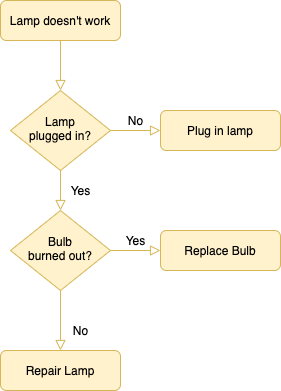

The diagram above was exported from draw.io. Its source (the exported page's mxGraphModel, read from the mxfile embedded in the PNG):
<mxGraphModel dx="1248" dy="809" grid="1" gridSize="10" guides="1" tooltips="1" connect="1" arrows="1" fold="1" page="1" pageScale="1" pageWidth="827" pageHeight="1169" math="0" shadow="0">
  <root>
    <mxCell id="WIyWlLk6GJQsqaUBKTNV-0" />
    <mxCell id="WIyWlLk6GJQsqaUBKTNV-1" parent="WIyWlLk6GJQsqaUBKTNV-0" />
    <mxCell id="WIyWlLk6GJQsqaUBKTNV-2" value="" style="rounded=0;html=1;jettySize=auto;orthogonalLoop=1;fontSize=11;endArrow=block;endFill=0;endSize=8;strokeWidth=1;shadow=0;labelBackgroundColor=none;edgeStyle=orthogonalEdgeStyle;fillColor=#fff2cc;strokeColor=#d6b656;" parent="WIyWlLk6GJQsqaUBKTNV-1" source="WIyWlLk6GJQsqaUBKTNV-3" target="WIyWlLk6GJQsqaUBKTNV-6" edge="1">
      <mxGeometry relative="1" as="geometry" />
    </mxCell>
    <mxCell id="WIyWlLk6GJQsqaUBKTNV-3" value="Lamp doesn't work" style="rounded=1;whiteSpace=wrap;html=1;fontSize=12;glass=0;strokeWidth=1;shadow=0;fillColor=#fff2cc;strokeColor=#d6b656;" parent="WIyWlLk6GJQsqaUBKTNV-1" vertex="1">
      <mxGeometry x="160" y="80" width="120" height="40" as="geometry" />
    </mxCell>
    <mxCell id="WIyWlLk6GJQsqaUBKTNV-4" value="Yes" style="rounded=0;html=1;jettySize=auto;orthogonalLoop=1;fontSize=11;endArrow=block;endFill=0;endSize=8;strokeWidth=1;shadow=0;labelBackgroundColor=none;edgeStyle=orthogonalEdgeStyle;fillColor=#fff2cc;strokeColor=#d6b656;" parent="WIyWlLk6GJQsqaUBKTNV-1" source="WIyWlLk6GJQsqaUBKTNV-6" target="WIyWlLk6GJQsqaUBKTNV-10" edge="1">
      <mxGeometry y="20" relative="1" as="geometry">
        <mxPoint as="offset" />
      </mxGeometry>
    </mxCell>
    <mxCell id="WIyWlLk6GJQsqaUBKTNV-5" value="No" style="edgeStyle=orthogonalEdgeStyle;rounded=0;html=1;jettySize=auto;orthogonalLoop=1;fontSize=11;endArrow=block;endFill=0;endSize=8;strokeWidth=1;shadow=0;labelBackgroundColor=none;fillColor=#fff2cc;strokeColor=#d6b656;" parent="WIyWlLk6GJQsqaUBKTNV-1" source="WIyWlLk6GJQsqaUBKTNV-6" target="WIyWlLk6GJQsqaUBKTNV-7" edge="1">
      <mxGeometry y="10" relative="1" as="geometry">
        <mxPoint as="offset" />
      </mxGeometry>
    </mxCell>
    <mxCell id="WIyWlLk6GJQsqaUBKTNV-6" value="Lamp&lt;br&gt;plugged in?" style="rhombus;whiteSpace=wrap;html=1;shadow=0;fontFamily=Helvetica;fontSize=12;align=center;strokeWidth=1;spacing=6;spacingTop=-4;fillColor=#fff2cc;strokeColor=#d6b656;" parent="WIyWlLk6GJQsqaUBKTNV-1" vertex="1">
      <mxGeometry x="170" y="170" width="100" height="80" as="geometry" />
    </mxCell>
    <mxCell id="WIyWlLk6GJQsqaUBKTNV-7" value="Plug in lamp" style="rounded=1;whiteSpace=wrap;html=1;fontSize=12;glass=0;strokeWidth=1;shadow=0;fillColor=#fff2cc;strokeColor=#d6b656;" parent="WIyWlLk6GJQsqaUBKTNV-1" vertex="1">
      <mxGeometry x="320" y="190" width="120" height="40" as="geometry" />
    </mxCell>
    <mxCell id="WIyWlLk6GJQsqaUBKTNV-8" value="No" style="rounded=0;html=1;jettySize=auto;orthogonalLoop=1;fontSize=11;endArrow=block;endFill=0;endSize=8;strokeWidth=1;shadow=0;labelBackgroundColor=none;edgeStyle=orthogonalEdgeStyle;fillColor=#fff2cc;strokeColor=#d6b656;" parent="WIyWlLk6GJQsqaUBKTNV-1" source="WIyWlLk6GJQsqaUBKTNV-10" target="WIyWlLk6GJQsqaUBKTNV-11" edge="1">
      <mxGeometry x="0.3333" y="20" relative="1" as="geometry">
        <mxPoint as="offset" />
      </mxGeometry>
    </mxCell>
    <mxCell id="WIyWlLk6GJQsqaUBKTNV-9" value="Yes" style="edgeStyle=orthogonalEdgeStyle;rounded=0;html=1;jettySize=auto;orthogonalLoop=1;fontSize=11;endArrow=block;endFill=0;endSize=8;strokeWidth=1;shadow=0;labelBackgroundColor=none;fillColor=#fff2cc;strokeColor=#d6b656;" parent="WIyWlLk6GJQsqaUBKTNV-1" source="WIyWlLk6GJQsqaUBKTNV-10" target="WIyWlLk6GJQsqaUBKTNV-12" edge="1">
      <mxGeometry y="10" relative="1" as="geometry">
        <mxPoint as="offset" />
      </mxGeometry>
    </mxCell>
    <mxCell id="WIyWlLk6GJQsqaUBKTNV-10" value="Bulb&lt;br&gt;burned out?" style="rhombus;whiteSpace=wrap;html=1;shadow=0;fontFamily=Helvetica;fontSize=12;align=center;strokeWidth=1;spacing=6;spacingTop=-4;fillColor=#fff2cc;strokeColor=#d6b656;" parent="WIyWlLk6GJQsqaUBKTNV-1" vertex="1">
      <mxGeometry x="170" y="290" width="100" height="80" as="geometry" />
    </mxCell>
    <mxCell id="WIyWlLk6GJQsqaUBKTNV-11" value="Repair Lamp" style="rounded=1;whiteSpace=wrap;html=1;fontSize=12;glass=0;strokeWidth=1;shadow=0;fillColor=#fff2cc;strokeColor=#d6b656;" parent="WIyWlLk6GJQsqaUBKTNV-1" vertex="1">
      <mxGeometry x="160" y="430" width="120" height="40" as="geometry" />
    </mxCell>
    <mxCell id="WIyWlLk6GJQsqaUBKTNV-12" value="Replace Bulb" style="rounded=1;whiteSpace=wrap;html=1;fontSize=12;glass=0;strokeWidth=1;shadow=0;fillColor=#fff2cc;strokeColor=#d6b656;" parent="WIyWlLk6GJQsqaUBKTNV-1" vertex="1">
      <mxGeometry x="320" y="310" width="120" height="40" as="geometry" />
    </mxCell>
  </root>
</mxGraphModel>